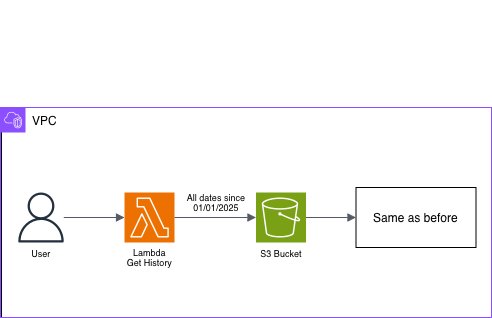

The diagram above was exported from draw.io. Its source (the exported page's mxGraphModel, read from the mxfile embedded in the PNG):
<mxGraphModel dx="807" dy="586" grid="1" gridSize="10" guides="1" tooltips="1" connect="1" arrows="1" fold="1" page="1" pageScale="1" pageWidth="827" pageHeight="1169" math="0" shadow="0">
  <root>
    <mxCell id="0" />
    <mxCell id="1" parent="0" />
    <mxCell id="VlbU5BgOkgftli7xl2HB-92" parent="1" style="rounded=0;whiteSpace=wrap;html=1;" value="" vertex="1">
      <mxGeometry height="210" width="490" x="40" y="130" as="geometry" />
    </mxCell>
    <mxCell id="VlbU5BgOkgftli7xl2HB-9" edge="1" parent="1" style="edgeStyle=orthogonalEdgeStyle;rounded=0;orthogonalLoop=1;jettySize=auto;html=1;exitX=0.5;exitY=1;exitDx=0;exitDy=0;">
      <mxGeometry relative="1" as="geometry">
        <mxPoint x="68.5" y="30" as="sourcePoint" />
        <mxPoint x="68.5" y="30" as="targetPoint" />
      </mxGeometry>
    </mxCell>
    <mxCell id="VlbU5BgOkgftli7xl2HB-10" parent="1" style="sketch=0;points=[[0,0,0],[0.25,0,0],[0.5,0,0],[0.75,0,0],[1,0,0],[0,1,0],[0.25,1,0],[0.5,1,0],[0.75,1,0],[1,1,0],[0,0.25,0],[0,0.5,0],[0,0.75,0],[1,0.25,0],[1,0.5,0],[1,0.75,0]];outlineConnect=0;fontColor=#232F3E;fillColor=#ED7100;strokeColor=#ffffff;dashed=0;verticalLabelPosition=bottom;verticalAlign=top;align=center;html=1;fontSize=12;fontStyle=0;aspect=fixed;shape=mxgraph.aws4.resourceIcon;resIcon=mxgraph.aws4.lambda;" value="" vertex="1">
      <mxGeometry height="50" width="50" x="163" y="215" as="geometry" />
    </mxCell>
    <mxCell id="VlbU5BgOkgftli7xl2HB-91" parent="1" style="points=[[0,0],[0.25,0],[0.5,0],[0.75,0],[1,0],[1,0.25],[1,0.5],[1,0.75],[1,1],[0.75,1],[0.5,1],[0.25,1],[0,1],[0,0.75],[0,0.5],[0,0.25]];outlineConnect=0;gradientColor=none;html=1;whiteSpace=wrap;fontSize=12;fontStyle=0;container=1;pointerEvents=0;collapsible=0;recursiveResize=0;shape=mxgraph.aws4.group;grIcon=mxgraph.aws4.group_vpc2;strokeColor=#8C4FFF;fillColor=none;verticalAlign=top;align=left;spacingLeft=30;fontColor=#AAB7B8;dashed=0;" value="&lt;span style=&quot;color: light-dark(rgb(0, 0, 0), rgb(255, 255, 255));&quot;&gt;VPC&lt;/span&gt;" vertex="1">
      <mxGeometry height="210" width="491" x="39" y="130" as="geometry" />
    </mxCell>
    <mxCell id="VlbU5BgOkgftli7xl2HB-96" parent="VlbU5BgOkgftli7xl2HB-91" style="sketch=0;outlineConnect=0;fontColor=#232F3E;gradientColor=none;fillColor=#232F3D;strokeColor=none;dashed=0;verticalLabelPosition=bottom;verticalAlign=top;align=center;html=1;fontSize=12;fontStyle=0;aspect=fixed;pointerEvents=1;shape=mxgraph.aws4.user;" value="" vertex="1">
      <mxGeometry height="50" width="50" x="15.5" y="85" as="geometry" />
    </mxCell>
    <mxCell id="VlbU5BgOkgftli7xl2HB-98" parent="VlbU5BgOkgftli7xl2HB-91" style="rounded=0;whiteSpace=wrap;html=1;" value="" vertex="1">
      <mxGeometry height="60" width="120" x="355.5" y="80" as="geometry" />
    </mxCell>
    <mxCell id="VlbU5BgOkgftli7xl2HB-102" parent="VlbU5BgOkgftli7xl2HB-91" style="text;html=1;whiteSpace=wrap;strokeColor=none;fillColor=none;align=center;verticalAlign=middle;rounded=0;" value="Same as before" vertex="1">
      <mxGeometry height="30" width="89" x="371" y="95" as="geometry" />
    </mxCell>
    <mxCell id="VlbU5BgOkgftli7xl2HB-105" parent="VlbU5BgOkgftli7xl2HB-91" style="text;html=1;whiteSpace=wrap;strokeColor=none;fillColor=none;align=center;verticalAlign=middle;rounded=0;" value="&lt;font style=&quot;font-size: 9px;&quot;&gt;User&lt;/font&gt;" vertex="1">
      <mxGeometry height="30" width="60" x="10.5" y="130" as="geometry" />
    </mxCell>
    <mxCell id="VlbU5BgOkgftli7xl2HB-106" parent="VlbU5BgOkgftli7xl2HB-91" style="sketch=0;points=[[0,0,0],[0.25,0,0],[0.5,0,0],[0.75,0,0],[1,0,0],[0,1,0],[0.25,1,0],[0.5,1,0],[0.75,1,0],[1,1,0],[0,0.25,0],[0,0.5,0],[0,0.75,0],[1,0.25,0],[1,0.5,0],[1,0.75,0]];outlineConnect=0;fontColor=#232F3E;fillColor=#7AA116;strokeColor=#ffffff;dashed=0;verticalLabelPosition=bottom;verticalAlign=top;align=center;html=1;fontSize=12;fontStyle=0;aspect=fixed;shape=mxgraph.aws4.resourceIcon;resIcon=mxgraph.aws4.s3;" value="" vertex="1">
      <mxGeometry height="50" width="50" x="255.5" y="85" as="geometry" />
    </mxCell>
    <mxCell id="VlbU5BgOkgftli7xl2HB-111" parent="VlbU5BgOkgftli7xl2HB-91" style="text;html=1;whiteSpace=wrap;strokeColor=none;fillColor=none;align=center;verticalAlign=middle;rounded=0;" value="&lt;font style=&quot;font-size: 9px;&quot;&gt;S3 Bucket&lt;/font&gt;" vertex="1">
      <mxGeometry height="30" width="60" x="250.5" y="130" as="geometry" />
    </mxCell>
    <mxCell id="VlbU5BgOkgftli7xl2HB-37" parent="VlbU5BgOkgftli7xl2HB-91" style="text;html=1;whiteSpace=wrap;strokeColor=none;fillColor=none;align=center;verticalAlign=middle;rounded=0;fontSize=9;" value="Lambda&lt;div&gt;Get History&lt;/div&gt;" vertex="1">
      <mxGeometry height="30" width="65" x="116.5" y="135" as="geometry" />
    </mxCell>
    <mxCell id="VlbU5BgOkgftli7xl2HB-97" edge="1" parent="1" source="VlbU5BgOkgftli7xl2HB-96" style="edgeStyle=orthogonalEdgeStyle;html=1;endArrow=block;elbow=vertical;startArrow=none;endFill=1;strokeColor=#545B64;rounded=0;entryX=0;entryY=0.5;entryDx=0;entryDy=0;entryPerimeter=0;" target="VlbU5BgOkgftli7xl2HB-10" value="">
      <mxGeometry relative="1" width="100" as="geometry">
        <mxPoint x="344.5" y="250" as="sourcePoint" />
        <mxPoint x="444.5" y="250" as="targetPoint" />
      </mxGeometry>
    </mxCell>
    <mxCell id="VlbU5BgOkgftli7xl2HB-107" edge="1" parent="1" source="VlbU5BgOkgftli7xl2HB-10" style="edgeStyle=orthogonalEdgeStyle;html=1;endArrow=block;elbow=vertical;startArrow=none;endFill=1;strokeColor=#545B64;rounded=0;exitX=1;exitY=0.5;exitDx=0;exitDy=0;exitPerimeter=0;entryX=0;entryY=0.5;entryDx=0;entryDy=0;entryPerimeter=0;" target="VlbU5BgOkgftli7xl2HB-106" value="">
      <mxGeometry relative="1" width="100" as="geometry">
        <mxPoint x="344.5" y="250" as="sourcePoint" />
        <mxPoint x="444.5" y="250" as="targetPoint" />
      </mxGeometry>
    </mxCell>
    <mxCell id="VlbU5BgOkgftli7xl2HB-108" parent="1" style="text;html=1;whiteSpace=wrap;strokeColor=none;fillColor=none;align=center;verticalAlign=middle;rounded=0;fontSize=9;" value="All dates since 01/01/2025" vertex="1">
      <mxGeometry height="30" width="84" x="213" y="210" as="geometry" />
    </mxCell>
    <mxCell id="VlbU5BgOkgftli7xl2HB-110" edge="1" parent="1" source="VlbU5BgOkgftli7xl2HB-106" style="edgeStyle=orthogonalEdgeStyle;html=1;endArrow=block;elbow=vertical;startArrow=none;endFill=1;strokeColor=#545B64;rounded=0;exitX=1;exitY=0.5;exitDx=0;exitDy=0;exitPerimeter=0;" value="">
      <mxGeometry relative="1" width="100" as="geometry">
        <mxPoint x="344.5" y="250" as="sourcePoint" />
        <mxPoint x="394.5" y="240" as="targetPoint" />
      </mxGeometry>
    </mxCell>
  </root>
</mxGraphModel>